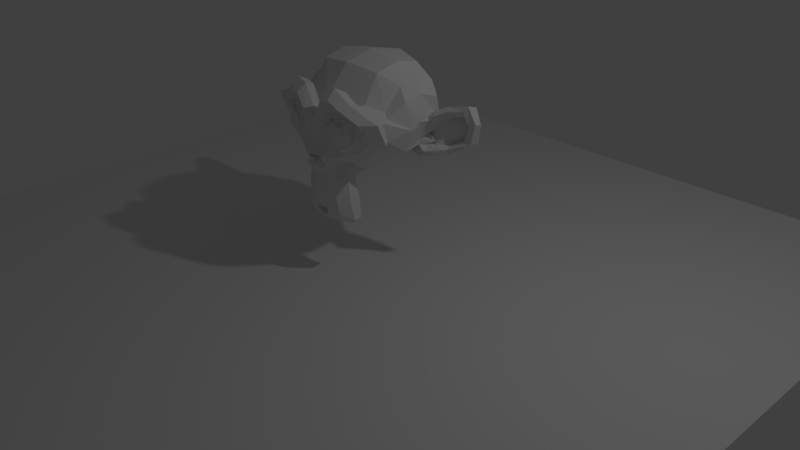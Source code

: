 # Source: Redundant.blend  (saved by Blender 2.79.5; exported with 4.5.12 LTS)
import bpy
from mathutils import Matrix  # noqa: F401  (used for matrix-valued properties, if any)

bpy.ops.wm.read_factory_settings(use_empty=True)
scene = bpy.context.scene
scene.name = 'Scene'

# ---- collections
col_collection_1 = bpy.data.collections.new('Collection 1'); scene.collection.children.link(col_collection_1)

# ---- materials (node trees are filled in below, after node groups)
mat_material_001 = bpy.data.materials.new('Material.001')
mat_material_001.alpha_threshold = 0.0
mat_material_001.use_transparent_shadow = False
mat_material_001.roughness = 0.5
mat_material_001.specular_intensity = 0.0

# ---- material node trees

# ---- world
world_world = bpy.data.worlds.new('World'); scene.world = world_world
world_world.color = (0.05088, 0.05088, 0.05088)
world_world.use_sun_shadow = False
world_world.sun_shadow_jitter_overblur = 0.0

# ---- cameras
cam_camera = bpy.data.cameras.new('Camera')
cam_camera.clip_end = 100.0
cam_camera.lens = 35.0
cam_camera.sensor_width = 32.0
cam_camera.sensor_height = 18.0
cam_camera.ortho_scale = 7.314
cam_camera.dof.focus_distance = 0.0
cam_camera.dof.aperture_fstop = 128.0

# ---- lights
light_lamp = bpy.data.lights.new('Lamp', 'POINT')
light_lamp.transmission_factor = 0.0
light_lamp.cutoff_distance = 30.0
light_lamp.energy = 100.0
light_lamp.shadow_buffer_clip_start = 1.001
light_lamp.shadow_soft_size = 0.1
light_lamp.shadow_maximum_resolution = 0.006
light_lamp.use_absolute_resolution = True

# ---- meshes
me_suzanne = bpy.data.meshes.new('Suzanne')
me_suzanne.from_pydata([(0.4375, -0.7656, 0.1641), (-0.4375, -0.7656, 0.1641), (0.5, -0.6875, 0.09375), (-0.5, -0.6875, 0.09375), (0.5469, -0.5781, 0.05469), (-0.5469, -0.5781, 0.05469), (0.3516, -0.6172, -0.02344), (-0.3516, -0.6172, -0.02344), (0.3516, -0.7188, 0.03125), (-0.3516, -0.7188, 0.03125), (0.3516, -0.7812, 0.1328), (-0.3516, -0.7812, 0.1328), (0.2734, -0.7969, 0.1641), (-0.2734, -0.7969, 0.1641), (0.2031, -0.7422, 0.09375), (-0.2031, -0.7422, 0.09375), (0.1562, -0.6484, 0.05469), (-0.1562, -0.6484, 0.05469), (0.07812, -0.6562, 0.2422), (-0.07812, -0.6562, 0.2422), (0.1406, -0.7422, 0.2422), (-0.1406, -0.7422, 0.2422), (0.2422, -0.7969, 0.2422), (-0.2422, -0.7969, 0.2422), (0.2734, -0.7969, 0.3281), (-0.2734, -0.7969, 0.3281), (0.2031, -0.7422, 0.3906), (-0.2031, -0.7422, 0.3906), (0.1562, -0.6484, 0.4375), (-0.1562, -0.6484, 0.4375), (0.3516, -0.6172, 0.5156), (-0.3516, -0.6172, 0.5156), (0.3516, -0.7188, 0.4531), (-0.3516, -0.7188, 0.4531), (0.3516, -0.7812, 0.3594), (-0.3516, -0.7812, 0.3594), (0.4375, -0.7656, 0.3281), (-0.4375, -0.7656, 0.3281), (0.5, -0.6875, 0.3906), (-0.5, -0.6875, 0.3906), (0.5469, -0.5781, 0.4375), (-0.5469, -0.5781, 0.4375), (0.625, -0.5625, 0.2422), (-0.625, -0.5625, 0.2422), (0.5625, -0.6719, 0.2422), (-0.5625, -0.6719, 0.2422), (0.4688, -0.7578, 0.2422), (-0.4688, -0.7578, 0.2422), (0.4766, -0.7734, 0.2422), (-0.4766, -0.7734, 0.2422), (0.4453, -0.7812, 0.3359), (-0.4453, -0.7812, 0.3359), (0.3516, -0.8047, 0.375), (-0.3516, -0.8047, 0.375), (0.2656, -0.8203, 0.3359), (-0.2656, -0.8203, 0.3359), (0.2266, -0.8203, 0.2422), (-0.2266, -0.8203, 0.2422), (0.2656, -0.8203, 0.1562), (-0.2656, -0.8203, 0.1562), (0.3516, -0.8281, 0.2422), (-0.3516, -0.8281, 0.2422), (0.3516, -0.8047, 0.1172), (-0.3516, -0.8047, 0.1172), (0.4453, -0.7812, 0.1562), (-0.4453, -0.7812, 0.1562), (0.0, -0.7422, 0.4297), (0.0, -0.8203, 0.3516), (0.0, -0.7344, -0.6797), (0.0, -0.7812, -0.3203), (0.0, -0.7969, -0.1875), (0.0, -0.7188, -0.7734), (0.0, -0.6016, 0.4062), (0.0, -0.5703, 0.5703), (0.0, 0.5469, 0.8984), (0.0, 0.8516, 0.5625), (0.0, 0.8281, 0.07031), (0.0, 0.3516, -0.3828), (0.2031, -0.5625, -0.1875), (-0.2031, -0.5625, -0.1875), (0.3125, -0.5703, -0.4375), (-0.3125, -0.5703, -0.4375), (0.3516, -0.5703, -0.6953), (-0.3516, -0.5703, -0.6953), (0.3672, -0.5312, -0.8906), (-0.3672, -0.5312, -0.8906), (0.3281, -0.5234, -0.9453), (-0.3281, -0.5234, -0.9453), (0.1797, -0.5547, -0.9688), (-0.1797, -0.5547, -0.9688), (0.0, -0.5781, -0.9844), (0.4375, -0.5312, -0.1406), (-0.4375, -0.5312, -0.1406), (0.6328, -0.5391, -0.03906), (-0.6328, -0.5391, -0.03906), (0.8281, -0.4453, 0.1484), (-0.8281, -0.4453, 0.1484), (0.8594, -0.5938, 0.4297), (-0.8594, -0.5938, 0.4297), (0.7109, -0.625, 0.4844), (-0.7109, -0.625, 0.4844), (0.4922, -0.6875, 0.6016), (-0.4922, -0.6875, 0.6016), (0.3203, -0.7344, 0.7578), (-0.3203, -0.7344, 0.7578), (0.1562, -0.7578, 0.7188), (-0.1562, -0.7578, 0.7188), (0.0625, -0.75, 0.4922), (-0.0625, -0.75, 0.4922), (0.1641, -0.7734, 0.4141), (-0.1641, -0.7734, 0.4141), (0.125, -0.7656, 0.3047), (-0.125, -0.7656, 0.3047), (0.2031, -0.7422, 0.09375), (-0.2031, -0.7422, 0.09375), (0.375, -0.7031, 0.01562), (-0.375, -0.7031, 0.01562), (0.4922, -0.6719, 0.0625), (-0.4922, -0.6719, 0.0625), (0.625, -0.6484, 0.1875), (-0.625, -0.6484, 0.1875), (0.6406, -0.6484, 0.2969), (-0.6406, -0.6484, 0.2969), (0.6016, -0.6641, 0.375), (-0.6016, -0.6641, 0.375), (0.4297, -0.7188, 0.4375), (-0.4297, -0.7188, 0.4375), (0.25, -0.7578, 0.4688), (-0.25, -0.7578, 0.4688), (0.0, -0.7344, -0.7656), (0.1094, -0.7344, -0.7188), (-0.1094, -0.7344, -0.7188), (0.1172, -0.7109, -0.8359), (-0.1172, -0.7109, -0.8359), (0.0625, -0.6953, -0.8828), (-0.0625, -0.6953, -0.8828), (0.0, -0.6875, -0.8906), (0.0, -0.75, -0.1953), (0.0, -0.7422, -0.1406), (0.1016, -0.7422, -0.1484), (-0.1016, -0.7422, -0.1484), (0.125, -0.75, -0.2266), (-0.125, -0.75, -0.2266), (0.08594, -0.7422, -0.2891), (-0.08594, -0.7422, -0.2891), (0.3984, -0.6719, -0.04688), (-0.3984, -0.6719, -0.04688), (0.6172, -0.625, 0.05469), (-0.6172, -0.625, 0.05469), (0.7266, -0.6016, 0.2031), (-0.7266, -0.6016, 0.2031), (0.7422, -0.6562, 0.375), (-0.7422, -0.6562, 0.375), (0.6875, -0.7266, 0.4141), (-0.6875, -0.7266, 0.4141), (0.4375, -0.7969, 0.5469), (-0.4375, -0.7969, 0.5469), (0.3125, -0.8359, 0.6406), (-0.3125, -0.8359, 0.6406), (0.2031, -0.8516, 0.6172), (-0.2031, -0.8516, 0.6172), (0.1016, -0.8438, 0.4297), (-0.1016, -0.8438, 0.4297), (0.125, -0.8125, -0.1016), (-0.125, -0.8125, -0.1016), (0.2109, -0.7109, -0.4453), (-0.2109, -0.7109, -0.4453), (0.25, -0.6875, -0.7031), (-0.25, -0.6875, -0.7031), (0.2656, -0.6641, -0.8203), (-0.2656, -0.6641, -0.8203), (0.2344, -0.6328, -0.9141), (-0.2344, -0.6328, -0.9141), (0.1641, -0.6328, -0.9297), (-0.1641, -0.6328, -0.9297), (0.0, -0.6406, -0.9453), (0.0, -0.7266, 0.04688), (0.0, -0.7656, 0.2109), (0.3281, -0.7422, 0.4766), (-0.3281, -0.7422, 0.4766), (0.1641, -0.75, 0.1406), (-0.1641, -0.75, 0.1406), (0.1328, -0.7578, 0.2109), (-0.1328, -0.7578, 0.2109), (0.1172, -0.7344, -0.6875), (-0.1172, -0.7344, -0.6875), (0.07812, -0.75, -0.4453), (-0.07812, -0.75, -0.4453), (0.0, -0.75, -0.4453), (0.0, -0.7422, -0.3281), (0.09375, -0.7812, -0.2734), (-0.09375, -0.7812, -0.2734), (0.1328, -0.7969, -0.2266), (-0.1328, -0.7969, -0.2266), (0.1094, -0.7812, -0.1328), (-0.1094, -0.7812, -0.1328), (0.03906, -0.7812, -0.125), (-0.03906, -0.7812, -0.125), (0.0, -0.8281, -0.2031), (0.04688, -0.8125, -0.1484), (-0.04688, -0.8125, -0.1484), (0.09375, -0.8125, -0.1562), (-0.09375, -0.8125, -0.1562), (0.1094, -0.8281, -0.2266), (-0.1094, -0.8281, -0.2266), (0.07812, -0.8047, -0.25), (-0.07812, -0.8047, -0.25), (0.0, -0.8047, -0.2891), (0.2578, -0.5547, -0.3125), (-0.2578, -0.5547, -0.3125), (0.1641, -0.7109, -0.2422), (-0.1641, -0.7109, -0.2422), (0.1797, -0.7109, -0.3125), (-0.1797, -0.7109, -0.3125), (0.2344, -0.5547, -0.25), (-0.2344, -0.5547, -0.25), (0.0, -0.6875, -0.875), (0.04688, -0.6875, -0.8672), (-0.04688, -0.6875, -0.8672), (0.09375, -0.7109, -0.8203), (-0.09375, -0.7109, -0.8203), (0.09375, -0.7266, -0.7422), (-0.09375, -0.7266, -0.7422), (0.0, -0.6562, -0.7812), (0.09375, -0.6641, -0.75), (-0.09375, -0.6641, -0.75), (0.09375, -0.6406, -0.8125), (-0.09375, -0.6406, -0.8125), (0.04688, -0.6328, -0.8516), (-0.04688, -0.6328, -0.8516), (0.0, -0.6328, -0.8594), (0.1719, -0.7812, 0.2188), (-0.1719, -0.7812, 0.2188), (0.1875, -0.7734, 0.1562), (-0.1875, -0.7734, 0.1562), (0.3359, -0.7578, 0.4297), (-0.3359, -0.7578, 0.4297), (0.2734, -0.7734, 0.4219), (-0.2734, -0.7734, 0.4219), (0.4219, -0.7734, 0.3984), (-0.4219, -0.7734, 0.3984), (0.5625, -0.6953, 0.3516), (-0.5625, -0.6953, 0.3516), (0.5859, -0.6875, 0.2891), (-0.5859, -0.6875, 0.2891), (0.5781, -0.6797, 0.1953), (-0.5781, -0.6797, 0.1953), (0.4766, -0.7188, 0.1016), (-0.4766, -0.7188, 0.1016), (0.375, -0.7422, 0.0625), (-0.375, -0.7422, 0.0625), (0.2266, -0.7812, 0.1094), (-0.2266, -0.7812, 0.1094), (0.1797, -0.7812, 0.2969), (-0.1797, -0.7812, 0.2969), (0.2109, -0.7812, 0.375), (-0.2109, -0.7812, 0.375), (0.2344, -0.7578, 0.3594), (-0.2344, -0.7578, 0.3594), (0.1953, -0.7578, 0.2969), (-0.1953, -0.7578, 0.2969), (0.2422, -0.7578, 0.125), (-0.2422, -0.7578, 0.125), (0.375, -0.7266, 0.08594), (-0.375, -0.7266, 0.08594), (0.4609, -0.7031, 0.1172), (-0.4609, -0.7031, 0.1172), (0.5469, -0.6719, 0.2109), (-0.5469, -0.6719, 0.2109), (0.5547, -0.6719, 0.2812), (-0.5547, -0.6719, 0.2812), (0.5312, -0.6797, 0.3359), (-0.5312, -0.6797, 0.3359), (0.4141, -0.75, 0.3906), (-0.4141, -0.75, 0.3906), (0.2812, -0.7656, 0.3984), (-0.2812, -0.7656, 0.3984), (0.3359, -0.75, 0.4062), (-0.3359, -0.75, 0.4062), (0.2031, -0.75, 0.1719), (-0.2031, -0.75, 0.1719), (0.1953, -0.75, 0.2266), (-0.1953, -0.75, 0.2266), (0.1094, -0.6094, 0.4609), (-0.1094, -0.6094, 0.4609), (0.1953, -0.6172, 0.6641), (-0.1953, -0.6172, 0.6641), (0.3359, -0.5938, 0.6875), (-0.3359, -0.5938, 0.6875), (0.4844, -0.5547, 0.5547), (-0.4844, -0.5547, 0.5547), (0.6797, -0.4922, 0.4531), (-0.6797, -0.4922, 0.4531), (0.7969, -0.4609, 0.4062), (-0.7969, -0.4609, 0.4062), (0.7734, -0.375, 0.1641), (-0.7734, -0.375, 0.1641), (0.6016, -0.4141, 0.0), (-0.6016, -0.4141, 0.0), (0.4375, -0.4688, -0.09375), (-0.4375, -0.4688, -0.09375), (0.0, -0.2891, 0.8984), (0.0, 0.07812, 0.9844), (0.0, 0.6719, -0.1953), (0.0, -0.1875, -0.4609), (0.0, -0.4609, -0.9766), (0.0, -0.3438, -0.8047), (0.0, -0.3203, -0.5703), (0.0, -0.2812, -0.4844), (0.8516, -0.05469, 0.2344), (-0.8516, -0.05469, 0.2344), (0.8594, 0.04688, 0.3203), (-0.8594, 0.04688, 0.3203), (0.7734, 0.4375, 0.2656), (-0.7734, 0.4375, 0.2656), (0.4609, 0.7031, 0.4375), (-0.4609, 0.7031, 0.4375), (0.7344, -0.07031, -0.04688), (-0.7344, -0.07031, -0.04688), (0.5938, 0.1641, -0.125), (-0.5938, 0.1641, -0.125), (0.6406, 0.4297, -0.007812), (-0.6406, 0.4297, -0.007812), (0.3359, 0.6641, 0.05469), (-0.3359, 0.6641, 0.05469), (0.2344, -0.4062, -0.3516), (-0.2344, -0.4062, -0.3516), (0.1797, -0.2578, -0.4141), (-0.1797, -0.2578, -0.4141), (0.2891, -0.3828, -0.7109), (-0.2891, -0.3828, -0.7109), (0.25, -0.3906, -0.5), (-0.25, -0.3906, -0.5), (0.3281, -0.3984, -0.9141), (-0.3281, -0.3984, -0.9141), (0.1406, -0.3672, -0.7578), (-0.1406, -0.3672, -0.7578), (0.125, -0.3594, -0.5391), (-0.125, -0.3594, -0.5391), (0.1641, -0.4375, -0.9453), (-0.1641, -0.4375, -0.9453), (0.2188, -0.4297, -0.2812), (-0.2188, -0.4297, -0.2812), (0.2109, -0.4688, -0.2266), (-0.2109, -0.4688, -0.2266), (0.2031, -0.5, -0.1719), (-0.2031, -0.5, -0.1719), (0.2109, -0.1641, -0.3906), (-0.2109, -0.1641, -0.3906), (0.2969, 0.2656, -0.3125), (-0.2969, 0.2656, -0.3125), (0.3438, 0.5391, -0.1484), (-0.3438, 0.5391, -0.1484), (0.4531, 0.3828, 0.8672), (-0.4531, 0.3828, 0.8672), (0.4531, 0.07031, 0.9297), (-0.4531, 0.07031, 0.9297), (0.4531, -0.2344, 0.8516), (-0.4531, -0.2344, 0.8516), (0.4609, -0.4297, 0.5234), (-0.4609, -0.4297, 0.5234), (0.7266, -0.3359, 0.4062), (-0.7266, -0.3359, 0.4062), (0.6328, -0.2812, 0.4531), (-0.6328, -0.2812, 0.4531), (0.6406, -0.05469, 0.7031), (-0.6406, -0.05469, 0.7031), (0.7969, -0.125, 0.5625), (-0.7969, -0.125, 0.5625), (0.7969, 0.1172, 0.6172), (-0.7969, 0.1172, 0.6172), (0.6406, 0.1953, 0.75), (-0.6406, 0.1953, 0.75), (0.6406, 0.4453, 0.6797), (-0.6406, 0.4453, 0.6797), (0.7969, 0.3594, 0.5391), (-0.7969, 0.3594, 0.5391), (0.6172, 0.5859, 0.3281), (-0.6172, 0.5859, 0.3281), (0.4844, 0.5469, 0.02344), (-0.4844, 0.5469, 0.02344), (0.8203, 0.2031, 0.3281), (-0.8203, 0.2031, 0.3281), (0.4062, -0.1484, -0.1719), (-0.4062, -0.1484, -0.1719), (0.4297, 0.2109, -0.1953), (-0.4297, 0.2109, -0.1953), (0.8906, 0.2344, 0.4062), (-0.8906, 0.2344, 0.4062), (0.7734, 0.125, -0.1406), (-0.7734, 0.125, -0.1406), (1.039, 0.3281, -0.1016), (-1.039, 0.3281, -0.1016), (1.281, 0.4297, 0.05469), (-1.281, 0.4297, 0.05469), (1.352, 0.4219, 0.3203), (-1.352, 0.4219, 0.3203), (1.234, 0.4219, 0.5078), (-1.234, 0.4219, 0.5078), (1.023, 0.3125, 0.4766), (-1.023, 0.3125, 0.4766), (1.016, 0.2891, 0.4141), (-1.016, 0.2891, 0.4141), (1.188, 0.3906, 0.4375), (-1.188, 0.3906, 0.4375), (1.266, 0.4062, 0.2891), (-1.266, 0.4062, 0.2891), (1.211, 0.4062, 0.07812), (-1.211, 0.4062, 0.07812), (1.031, 0.3047, -0.03906), (-1.031, 0.3047, -0.03906), (0.8281, 0.1328, -0.07031), (-0.8281, 0.1328, -0.07031), (0.9219, 0.2188, 0.3594), (-0.9219, 0.2188, 0.3594), (0.9453, 0.2891, 0.3047), (-0.9453, 0.2891, 0.3047), (0.8828, 0.2109, -0.02344), (-0.8828, 0.2109, -0.02344), (1.039, 0.3672, 0.0), (-1.039, 0.3672, 0.0), (1.188, 0.4453, 0.09375), (-1.188, 0.4453, 0.09375), (1.234, 0.4453, 0.25), (-1.234, 0.4453, 0.25), (1.172, 0.4375, 0.3594), (-1.172, 0.4375, 0.3594), (1.023, 0.3594, 0.3438), (-1.023, 0.3594, 0.3438), (0.8438, 0.2109, 0.2891), (-0.8438, 0.2109, 0.2891), (0.8359, 0.2734, 0.1719), (-0.8359, 0.2734, 0.1719), (0.7578, 0.2734, 0.09375), (-0.7578, 0.2734, 0.09375), (0.8203, 0.2734, 0.08594), (-0.8203, 0.2734, 0.08594), (0.8438, 0.2734, 0.01562), (-0.8438, 0.2734, 0.01562), (0.8125, 0.2734, -0.01562), (-0.8125, 0.2734, -0.01562), (0.7266, 0.07031, 0.0), (-0.7266, 0.07031, 0.0), (0.7188, 0.1719, -0.02344), (-0.7188, 0.1719, -0.02344), (0.7188, 0.1875, 0.03906), (-0.7188, 0.1875, 0.03906), (0.7969, 0.2109, 0.2031), (-0.7969, 0.2109, 0.2031), (0.8906, 0.2656, 0.2422), (-0.8906, 0.2656, 0.2422), (0.8906, 0.3203, 0.2344), (-0.8906, 0.3203, 0.2344), (0.8125, 0.3203, -0.01562), (-0.8125, 0.3203, -0.01562), (0.8516, 0.3203, 0.01562), (-0.8516, 0.3203, 0.01562), (0.8281, 0.3203, 0.07812), (-0.8281, 0.3203, 0.07812), (0.7656, 0.3203, 0.09375), (-0.7656, 0.3203, 0.09375), (0.8438, 0.3203, 0.1719), (-0.8438, 0.3203, 0.1719), (1.039, 0.4141, 0.3281), (-1.039, 0.4141, 0.3281), (1.188, 0.4844, 0.3438), (-1.188, 0.4844, 0.3438), (1.258, 0.4922, 0.2422), (-1.258, 0.4922, 0.2422), (1.211, 0.4844, 0.08594), (-1.211, 0.4844, 0.08594), (1.047, 0.4219, 0.0), (-1.047, 0.4219, 0.0), (0.8828, 0.2656, -0.01562), (-0.8828, 0.2656, -0.01562), (0.9531, 0.3438, 0.2891), (-0.9531, 0.3438, 0.2891), (0.8906, 0.3281, 0.1094), (-0.8906, 0.3281, 0.1094), (0.9375, 0.3359, 0.0625), (-0.9375, 0.3359, 0.0625), (1.0, 0.3672, 0.125), (-1.0, 0.3672, 0.125), (0.9609, 0.3516, 0.1719), (-0.9609, 0.3516, 0.1719), (1.016, 0.375, 0.2344), (-1.016, 0.375, 0.2344), (1.055, 0.3828, 0.1875), (-1.055, 0.3828, 0.1875), (1.109, 0.3906, 0.2109), (-1.109, 0.3906, 0.2109), (1.086, 0.3906, 0.2734), (-1.086, 0.3906, 0.2734), (1.023, 0.4844, 0.4375), (-1.023, 0.4844, 0.4375), (1.25, 0.5469, 0.4688), (-1.25, 0.5469, 0.4688), (1.367, 0.5, 0.2969), (-1.367, 0.5, 0.2969), (1.312, 0.5312, 0.05469), (-1.312, 0.5312, 0.05469), (1.039, 0.4922, -0.08594), (-1.039, 0.4922, -0.08594), (0.7891, 0.3281, -0.125), (-0.7891, 0.3281, -0.125), (0.8594, 0.3828, 0.3828), (-0.8594, 0.3828, 0.3828)], [], [(46, 0, 2, 44), (3, 1, 47, 45), (44, 2, 4, 42), (5, 3, 45, 43), (2, 8, 6, 4), (7, 9, 3, 5), (0, 10, 8, 2), (9, 11, 1, 3), (10, 12, 14, 8), (15, 13, 11, 9), (8, 14, 16, 6), (17, 15, 9, 7), (14, 20, 18, 16), (19, 21, 15, 17), (12, 22, 20, 14), (21, 23, 13, 15), (22, 24, 26, 20), (27, 25, 23, 21), (20, 26, 28, 18), (29, 27, 21, 19), (26, 32, 30, 28), (31, 33, 27, 29), (24, 34, 32, 26), (33, 35, 25, 27), (34, 36, 38, 32), (39, 37, 35, 33), (32, 38, 40, 30), (41, 39, 33, 31), (38, 44, 42, 40), (43, 45, 39, 41), (36, 46, 44, 38), (45, 47, 37, 39), (46, 36, 50, 48), (51, 37, 47, 49), (36, 34, 52, 50), (53, 35, 37, 51), (34, 24, 54, 52), (55, 25, 35, 53), (24, 22, 56, 54), (57, 23, 25, 55), (22, 12, 58, 56), (59, 13, 23, 57), (12, 10, 62, 58), (63, 11, 13, 59), (10, 0, 64, 62), (65, 1, 11, 63), (0, 46, 48, 64), (49, 47, 1, 65), (60, 64, 48), (49, 65, 61), (62, 64, 60), (61, 65, 63), (60, 58, 62), (63, 59, 61), (60, 56, 58), (59, 57, 61), (60, 54, 56), (57, 55, 61), (60, 52, 54), (55, 53, 61), (60, 50, 52), (53, 51, 61), (60, 48, 50), (51, 49, 61), (88, 173, 175, 90), (175, 174, 89, 90), (86, 171, 173, 88), (174, 172, 87, 89), (84, 169, 171, 86), (172, 170, 85, 87), (82, 167, 169, 84), (170, 168, 83, 85), (80, 165, 167, 82), (168, 166, 81, 83), (78, 91, 145, 163), (146, 92, 79, 164), (91, 93, 147, 145), (148, 94, 92, 146), (93, 95, 149, 147), (150, 96, 94, 148), (95, 97, 151, 149), (152, 98, 96, 150), (97, 99, 153, 151), (154, 100, 98, 152), (99, 101, 155, 153), (156, 102, 100, 154), (101, 103, 157, 155), (158, 104, 102, 156), (103, 105, 159, 157), (160, 106, 104, 158), (105, 107, 161, 159), (162, 108, 106, 160), (107, 66, 67, 161), (67, 66, 108, 162), (109, 127, 159, 161), (160, 128, 110, 162), (127, 178, 157, 159), (158, 179, 128, 160), (125, 155, 157, 178), (158, 156, 126, 179), (123, 153, 155, 125), (156, 154, 124, 126), (121, 151, 153, 123), (154, 152, 122, 124), (119, 149, 151, 121), (152, 150, 120, 122), (117, 147, 149, 119), (150, 148, 118, 120), (115, 145, 147, 117), (148, 146, 116, 118), (113, 163, 145, 115), (146, 164, 114, 116), (113, 180, 176, 163), (176, 181, 114, 164), (109, 161, 67, 111), (67, 162, 110, 112), (111, 67, 177, 182), (177, 67, 112, 183), (176, 180, 182, 177), (183, 181, 176, 177), (134, 136, 175, 173), (175, 136, 135, 174), (132, 134, 173, 171), (174, 135, 133, 172), (130, 132, 171, 169), (172, 133, 131, 170), (165, 186, 184, 167), (185, 187, 166, 168), (130, 169, 167, 184), (168, 170, 131, 185), (143, 189, 188, 186), (188, 189, 144, 187), (184, 186, 188, 68), (188, 187, 185, 68), (129, 130, 184, 68), (185, 131, 129, 68), (141, 192, 190, 143), (191, 193, 142, 144), (139, 194, 192, 141), (193, 195, 140, 142), (138, 196, 194, 139), (195, 197, 138, 140), (137, 70, 196, 138), (197, 70, 137, 138), (189, 143, 190, 69), (191, 144, 189, 69), (69, 190, 205, 207), (206, 191, 69, 207), (70, 198, 199, 196), (200, 198, 70, 197), (196, 199, 201, 194), (202, 200, 197, 195), (194, 201, 203, 192), (204, 202, 195, 193), (192, 203, 205, 190), (206, 204, 193, 191), (198, 203, 201, 199), (202, 204, 198, 200), (198, 207, 205, 203), (206, 207, 198, 204), (138, 139, 163, 176), (164, 140, 138, 176), (139, 141, 210, 163), (211, 142, 140, 164), (141, 143, 212, 210), (213, 144, 142, 211), (143, 186, 165, 212), (166, 187, 144, 213), (80, 208, 212, 165), (213, 209, 81, 166), (208, 214, 210, 212), (211, 215, 209, 213), (78, 163, 210, 214), (211, 164, 79, 215), (130, 129, 71, 221), (71, 129, 131, 222), (132, 130, 221, 219), (222, 131, 133, 220), (134, 132, 219, 217), (220, 133, 135, 218), (136, 134, 217, 216), (218, 135, 136, 216), (216, 217, 228, 230), (229, 218, 216, 230), (217, 219, 226, 228), (227, 220, 218, 229), (219, 221, 224, 226), (225, 222, 220, 227), (221, 71, 223, 224), (223, 71, 222, 225), (223, 230, 228, 224), (229, 230, 223, 225), (224, 228, 226), (227, 229, 225), (182, 180, 233, 231), (234, 181, 183, 232), (111, 182, 231, 253), (232, 183, 112, 254), (109, 111, 253, 255), (254, 112, 110, 256), (180, 113, 251, 233), (252, 114, 181, 234), (113, 115, 249, 251), (250, 116, 114, 252), (115, 117, 247, 249), (248, 118, 116, 250), (117, 119, 245, 247), (246, 120, 118, 248), (119, 121, 243, 245), (244, 122, 120, 246), (121, 123, 241, 243), (242, 124, 122, 244), (123, 125, 239, 241), (240, 126, 124, 242), (125, 178, 235, 239), (236, 179, 126, 240), (178, 127, 237, 235), (238, 128, 179, 236), (127, 109, 255, 237), (256, 110, 128, 238), (237, 255, 257, 275), (258, 256, 238, 276), (235, 237, 275, 277), (276, 238, 236, 278), (239, 235, 277, 273), (278, 236, 240, 274), (241, 239, 273, 271), (274, 240, 242, 272), (243, 241, 271, 269), (272, 242, 244, 270), (245, 243, 269, 267), (270, 244, 246, 268), (247, 245, 267, 265), (268, 246, 248, 266), (249, 247, 265, 263), (266, 248, 250, 264), (251, 249, 263, 261), (264, 250, 252, 262), (233, 251, 261, 279), (262, 252, 234, 280), (255, 253, 259, 257), (260, 254, 256, 258), (253, 231, 281, 259), (282, 232, 254, 260), (231, 233, 279, 281), (280, 234, 232, 282), (66, 107, 283, 72), (284, 108, 66, 72), (107, 105, 285, 283), (286, 106, 108, 284), (105, 103, 287, 285), (288, 104, 106, 286), (103, 101, 289, 287), (290, 102, 104, 288), (101, 99, 291, 289), (292, 100, 102, 290), (99, 97, 293, 291), (294, 98, 100, 292), (97, 95, 295, 293), (296, 96, 98, 294), (95, 93, 297, 295), (298, 94, 96, 296), (93, 91, 299, 297), (300, 92, 94, 298), (307, 308, 327, 337), (328, 308, 307, 338), (306, 307, 337, 335), (338, 307, 306, 336), (305, 306, 335, 339), (336, 306, 305, 340), (88, 90, 305, 339), (305, 90, 89, 340), (86, 88, 339, 333), (340, 89, 87, 334), (84, 86, 333, 329), (334, 87, 85, 330), (82, 84, 329, 331), (330, 85, 83, 332), (329, 335, 337, 331), (338, 336, 330, 332), (329, 333, 339, 335), (340, 334, 330, 336), (325, 331, 337, 327), (338, 332, 326, 328), (80, 82, 331, 325), (332, 83, 81, 326), (208, 341, 343, 214), (344, 342, 209, 215), (80, 325, 341, 208), (342, 326, 81, 209), (78, 214, 343, 345), (344, 215, 79, 346), (78, 345, 299, 91), (300, 346, 79, 92), (76, 323, 351, 303), (352, 324, 76, 303), (303, 351, 349, 77), (350, 352, 303, 77), (77, 349, 347, 304), (348, 350, 77, 304), (304, 347, 327, 308), (328, 348, 304, 308), (325, 327, 347, 341), (348, 328, 326, 342), (295, 297, 317, 309), (318, 298, 296, 310), (75, 315, 323, 76), (324, 316, 75, 76), (301, 357, 355, 302), (356, 358, 301, 302), (302, 355, 353, 74), (354, 356, 302, 74), (74, 353, 315, 75), (316, 354, 74, 75), (291, 293, 361, 363), (362, 294, 292, 364), (363, 361, 367, 365), (368, 362, 364, 366), (365, 367, 369, 371), (370, 368, 366, 372), (371, 369, 375, 373), (376, 370, 372, 374), (313, 377, 373, 375), (374, 378, 314, 376), (315, 353, 373, 377), (374, 354, 316, 378), (353, 355, 371, 373), (372, 356, 354, 374), (355, 357, 365, 371), (366, 358, 356, 372), (357, 359, 363, 365), (364, 360, 358, 366), (289, 291, 363, 359), (364, 292, 290, 360), (73, 359, 357, 301), (358, 360, 73, 301), (283, 285, 287, 289), (288, 286, 284, 290), (283, 289, 359, 73), (360, 290, 284, 73), (72, 283, 73), (73, 284, 72), (293, 295, 309, 361), (310, 296, 294, 362), (309, 311, 367, 361), (368, 312, 310, 362), (311, 381, 369, 367), (370, 382, 312, 368), (313, 375, 369, 381), (370, 376, 314, 382), (347, 349, 385, 383), (386, 350, 348, 384), (317, 383, 385, 319), (386, 384, 318, 320), (297, 299, 383, 317), (384, 300, 298, 318), (299, 343, 341, 383), (342, 344, 300, 384), (341, 347, 383), (384, 348, 342), (299, 345, 343), (344, 346, 300), (313, 321, 379, 377), (380, 322, 314, 378), (315, 377, 379, 323), (380, 378, 316, 324), (319, 385, 379, 321), (380, 386, 320, 322), (349, 351, 379, 385), (380, 352, 350, 386), (323, 379, 351), (352, 380, 324), (399, 387, 413, 401), (414, 388, 400, 402), (399, 401, 403, 397), (404, 402, 400, 398), (397, 403, 405, 395), (406, 404, 398, 396), (395, 405, 407, 393), (408, 406, 396, 394), (393, 407, 409, 391), (410, 408, 394, 392), (391, 409, 411, 389), (412, 410, 392, 390), (409, 419, 417, 411), (418, 420, 410, 412), (407, 421, 419, 409), (420, 422, 408, 410), (405, 423, 421, 407), (422, 424, 406, 408), (403, 425, 423, 405), (424, 426, 404, 406), (401, 427, 425, 403), (426, 428, 402, 404), (401, 413, 415, 427), (416, 414, 402, 428), (317, 319, 443, 441), (444, 320, 318, 442), (319, 389, 411, 443), (412, 390, 320, 444), (309, 317, 441, 311), (442, 318, 310, 312), (381, 429, 413, 387), (414, 430, 382, 388), (411, 417, 439, 443), (440, 418, 412, 444), (437, 445, 443, 439), (444, 446, 438, 440), (433, 445, 437, 435), (438, 446, 434, 436), (431, 447, 445, 433), (446, 448, 432, 434), (429, 447, 431, 449), (432, 448, 430, 450), (413, 429, 449, 415), (450, 430, 414, 416), (311, 447, 429, 381), (430, 448, 312, 382), (311, 441, 445, 447), (446, 442, 312, 448), (441, 443, 445), (446, 444, 442), (415, 449, 451, 475), (452, 450, 416, 476), (449, 431, 461, 451), (462, 432, 450, 452), (431, 433, 459, 461), (460, 434, 432, 462), (433, 435, 457, 459), (458, 436, 434, 460), (435, 437, 455, 457), (456, 438, 436, 458), (437, 439, 453, 455), (454, 440, 438, 456), (439, 417, 473, 453), (474, 418, 440, 454), (427, 415, 475, 463), (476, 416, 428, 464), (425, 427, 463, 465), (464, 428, 426, 466), (423, 425, 465, 467), (466, 426, 424, 468), (421, 423, 467, 469), (468, 424, 422, 470), (419, 421, 469, 471), (470, 422, 420, 472), (417, 419, 471, 473), (472, 420, 418, 474), (457, 455, 479, 477), (480, 456, 458, 478), (477, 479, 481, 483), (482, 480, 478, 484), (483, 481, 487, 485), (488, 482, 484, 486), (485, 487, 489, 491), (490, 488, 486, 492), (463, 475, 485, 491), (486, 476, 464, 492), (451, 483, 485, 475), (486, 484, 452, 476), (451, 461, 477, 483), (478, 462, 452, 484), (457, 477, 461, 459), (462, 478, 458, 460), (453, 473, 479, 455), (480, 474, 454, 456), (471, 481, 479, 473), (480, 482, 472, 474), (469, 487, 481, 471), (482, 488, 470, 472), (467, 489, 487, 469), (488, 490, 468, 470), (465, 491, 489, 467), (490, 492, 466, 468), (463, 491, 465), (466, 492, 464), (391, 389, 503, 501), (504, 390, 392, 502), (393, 391, 501, 499), (502, 392, 394, 500), (395, 393, 499, 497), (500, 394, 396, 498), (397, 395, 497, 495), (498, 396, 398, 496), (399, 397, 495, 493), (496, 398, 400, 494), (387, 399, 493, 505), (494, 400, 388, 506), (493, 501, 503, 505), (504, 502, 494, 506), (493, 495, 499, 501), (500, 496, 494, 502), (495, 497, 499), (500, 498, 496), (313, 381, 387, 505), (388, 382, 314, 506), (313, 505, 503, 321), (504, 506, 314, 322), (319, 321, 503, 389), (504, 322, 320, 390)])
me_suzanne.use_remesh_preserve_volume = False
me_suzanne.use_remesh_preserve_attributes = False
me_suzanne.use_mirror_vertex_groups = False
me_suzanne.update()
me_plane = bpy.data.meshes.new('Plane')
me_plane.from_pydata([(-1.0, -1.0, 0.0), (1.0, -1.0, 0.0), (-1.0, 1.0, 0.0), (1.0, 1.0, 0.0)], [], [(0, 1, 3, 2)])
me_plane.materials.append(mat_material_001)
me_plane.use_remesh_preserve_volume = False
me_plane.use_remesh_preserve_attributes = False
me_plane.use_mirror_vertex_groups = False
me_plane.update()
arm_armature = bpy.data.armatures.new('Armature')  # bones are not reproduced

# ---- objects
ob_armature = bpy.data.objects.new('Armature', arm_armature)
ob_suzanne = bpy.data.objects.new('Suzanne', me_suzanne)
ob_plane = bpy.data.objects.new('Plane', me_plane)
ob_lamp = bpy.data.objects.new('Lamp', light_lamp)
ob_camera = bpy.data.objects.new('Camera', cam_camera)

# ---- transforms, parenting, visibility, modifiers, constraints
ob_armature.location = (0.0, 0.0, 1.319)
ob_armature.lineart.crease_threshold = 0.0
ob_suzanne.parent = ob_armature
ob_suzanne.matrix_parent_inverse = Matrix(((1.0, 0.0, 0.0, -0.0), (0.0, 1.0, 0.0, -0.0), (0.0, 0.0, 1.0, -1.319), (0.0, 0.0, 0.0, 1.0)))
ob_suzanne.location = (0.0, 0.0, 1.682)
ob_suzanne.lineart.crease_threshold = 0.0
_vg = ob_suzanne.vertex_groups.new(name='Bone')
_vg.add([0, 2, 8, 9, 13, 21, 23, 24, 25, 32, 34, 35, 38, 44, 46, 48, 49, 50, 51, 52, 53, 54, 55, 56, 57, 58, 59, 60, 61, 62, 63, 64, 65, 66, 67, 68, 71, 74, 80, 82, 84, 86, 88, 90, 93, 95, 97, 98, 99, 100, 101, 102, 108, 109, 111, 112, 113, 114, 115, 117, 119, 121, 122, 123, 124, 125, 126, 127, 128, 129, 130, 131, 132, 133, 134, 135, 136, 145, 146, 147, 149, 150, 151, 153, 154, 155, 156, 157, 158, 159, 160, 161, 162, 167, 168, 169, 170, 171, 172, 173, 174, 175, 176, 177, 178, 179, 181, 182, 183, 184, 185, 216, 217, 218, 219, 220, 221, 222, 229, 230, 231, 232, 233, 234, 235, 236, 237, 238, 239, 240, 241, 242, 243, 244, 245, 247, 248, 249, 250, 251, 252, 253, 254, 255, 256, 257, 262, 263, 265, 267, 269, 270, 271, 272, 273, 274, 275, 276, 277, 278, 280, 284, 287, 289, 291, 293, 295, 301, 302, 309, 311, 317, 319, 329, 331, 333, 349, 353, 354, 355, 356, 357, 359, 361, 363, 365, 367, 369, 371, 377, 381, 383, 387, 389, 391, 393, 395, 397, 399, 401, 403, 405, 407, 409, 411, 413, 415, 417, 419, 421, 423, 425, 427, 429, 431, 433, 435, 437, 439, 441, 443, 445, 447, 449, 451, 455, 457, 459, 461, 463, 471, 473, 475, 477, 479, 481, 483, 485, 487, 489, 491, 493, 495, 497, 499, 501, 505], 1.0, 'REPLACE')
_m = ob_suzanne.modifiers.new('Armature', 'ARMATURE')
_m.object = ob_armature
ob_plane.location = (0.0, 0.0, 0.0)
ob_plane.scale = (5.0, 5.0, 5.0)
ob_plane.lineart.crease_threshold = 0.0
ob_lamp.location = (4.076, 1.005, 5.904)
ob_lamp.rotation_euler = (0.6503, 0.05522, 1.866)
ob_lamp.lock_rotations_4d = False
ob_lamp.empty_display_type = 'ARROWS'
ob_lamp.color = (0.0, 0.0, 0.0, 0.0)
ob_lamp.lineart.crease_threshold = 0.0
ob_camera.location = (7.481, -6.508, 5.344)
ob_camera.rotation_euler = (1.109, 0.0, 0.8149)
ob_camera.lock_rotations_4d = False
ob_camera.empty_display_type = 'ARROWS'
ob_camera.color = (0.0, 0.0, 0.0, 0.0)
ob_camera.display_type = 'WIRE'
ob_camera.lineart.crease_threshold = 0.0

# ---- collection membership
col_collection_1.objects.link(ob_armature)
col_collection_1.objects.link(ob_suzanne)
col_collection_1.objects.link(ob_plane)
col_collection_1.objects.link(ob_lamp)
col_collection_1.objects.link(ob_camera)

# ---- scene / render settings (as saved in the file)
scene.camera = ob_camera
scene.frame_start = 1; scene.frame_end = 250; scene.frame_set(0)
scene.render.engine = 'BLENDER_EEVEE_NEXT'
scene.render.resolution_percentage = 50
scene.render.dither_intensity = 0.0
scene.cycles.use_denoising = False
scene.cycles.samples = 128
scene.cycles.sampling_pattern = 'TABULATED_SOBOL'
scene.cycles.use_adaptive_sampling = False
scene.cycles.use_light_tree = False
scene.view_settings.view_transform = 'Standard'
bpy.context.view_layer.update()
